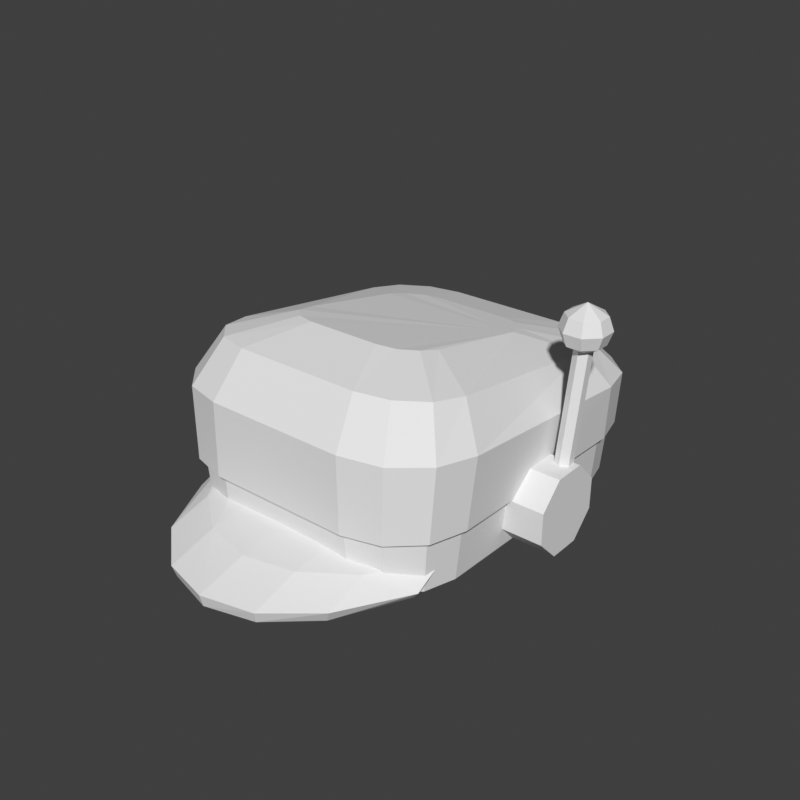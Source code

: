# Source: headwear-cap-antenna-hero.blend  (saved by Blender 5.2.45; exported with 4.5.12 LTS)
import bpy
from mathutils import Matrix  # noqa: F401  (used for matrix-valued properties, if any)

bpy.ops.wm.read_factory_settings(use_empty=True)
scene = bpy.context.scene
scene.name = 'Scene'

# ---- world
world_preview = bpy.data.worlds.new('Preview'); scene.world = world_preview
world_preview.use_nodes = True; world_preview.node_tree.nodes.clear()
_N = world_preview.node_tree.nodes; _L = world_preview.node_tree.links
n0 = _N.new('ShaderNodeBackground'); n0.name = 'Background'; n0.location = (-200, 100)
n0.inputs[0].default_value = (0.05, 0.05, 0.05, 1.0)
n1 = _N.new('ShaderNodeOutputWorld'); n1.name = 'World Output'; n1.location = (200, 100)
_L.new(n0.outputs[0], n1.inputs[0])
n1.is_active_output = True
world_preview.color = (0.807, 0.807, 0.807)

# ---- meshes
me_part_headwear = bpy.data.meshes.new('part_headwear')
me_part_headwear.from_pydata([(0.128, 0.108, 1.682), (0.12, 0.138, 1.681), (0.098, 0.16, 1.68), (0.068, 0.168, 1.68), (-0.068, 0.168, 1.68), (-0.098, 0.16, 1.68), (-0.12, 0.138, 1.681), (-0.128, 0.108, 1.682), (-0.128, -0.098, 1.688), (-0.12, -0.128, 1.689), (-0.098, -0.15, 1.69), (-0.068, -0.158, 1.69), (0.068, -0.158, 1.69), (0.098, -0.15, 1.69), (0.12, -0.128, 1.689), (0.128, -0.098, 1.688), (0.132, 0.107, 1.727), (0.1233, 0.1395, 1.726), (0.0995, 0.1633, 1.725), (0.067, 0.172, 1.725), (-0.067, 0.172, 1.725), (-0.0995, 0.1633, 1.725), (-0.1233, 0.1395, 1.726), (-0.132, 0.107, 1.727), (-0.132, -0.097, 1.733), (-0.1233, -0.1295, 1.734), (-0.0995, -0.1533, 1.735), (-0.067, -0.162, 1.735), (0.067, -0.162, 1.735), (0.0995, -0.1533, 1.735), (0.1233, -0.1295, 1.734), (0.132, -0.097, 1.733), (0.138, 0.108, 1.732), (0.1286, 0.143, 1.731), (0.103, 0.1686, 1.73), (0.068, 0.178, 1.73), (-0.068, 0.178, 1.73), (-0.103, 0.1686, 1.73), (-0.1286, 0.143, 1.731), (-0.138, 0.108, 1.732), (-0.138, -0.098, 1.738), (-0.1286, -0.133, 1.739), (-0.103, -0.1586, 1.74), (-0.068, -0.168, 1.74), (0.068, -0.168, 1.74), (0.103, -0.1586, 1.74), (0.1286, -0.133, 1.739), (0.138, -0.098, 1.738), (0.142, 0.105, 1.786), (0.132, 0.1425, 1.783), (0.1045, 0.17, 1.781), (0.067, 0.18, 1.78), (-0.067, 0.18, 1.78), (-0.1045, 0.17, 1.781), (-0.132, 0.1425, 1.783), (-0.142, 0.105, 1.786), (-0.142, -0.093, 1.804), (-0.132, -0.1305, 1.807), (-0.1045, -0.158, 1.809), (-0.067, -0.168, 1.81), (0.067, -0.168, 1.81), (0.1045, -0.158, 1.809), (0.132, -0.1305, 1.807), (0.142, -0.093, 1.804), (0.12, 0.09, 1.818), (0.112, 0.12, 1.814), (0.09, 0.142, 1.811), (0.06, 0.15, 1.81), (-0.06, 0.15, 1.81), (-0.09, 0.142, 1.811), (-0.112, 0.12, 1.814), (-0.12, 0.09, 1.818), (-0.12, -0.08, 1.842), (-0.112, -0.11, 1.846), (-0.09, -0.132, 1.849), (-0.06, -0.14, 1.85), (0.06, -0.14, 1.85), (0.09, -0.132, 1.849), (0.112, -0.11, 1.846), (0.12, -0.08, 1.842), (0.07, 0.055, 1.835), (0.06531, 0.0725, 1.831), (0.0525, 0.08531, 1.829), (0.035, 0.09, 1.828), (-0.035, 0.09, 1.828), (-0.0525, 0.08531, 1.829), (-0.06531, 0.0725, 1.831), (-0.07, 0.055, 1.835), (-0.07, -0.05, 1.855), (-0.06531, -0.0675, 1.859), (-0.0525, -0.08031, 1.861), (-0.035, -0.085, 1.862), (0.035, -0.085, 1.862), (0.0525, -0.08031, 1.861), (0.06531, -0.0675, 1.859), (0.07, -0.05, 1.855), (-0.1192, -0.07277, 1.705), (-0.08678, -0.1187, 1.705), (-0.04617, -0.1457, 1.705), (0.0, -0.155, 1.705), (0.04617, -0.1457, 1.705), (0.08678, -0.1187, 1.705), (0.1192, -0.07277, 1.705), (-0.1183, -0.107, 1.7), (-0.08613, -0.1625, 1.7), (-0.04583, -0.1941, 1.7), (0.0, -0.205, 1.7), (0.04583, -0.1941, 1.7), (0.08613, -0.1625, 1.7), (0.1183, -0.107, 1.7), (-0.1175, -0.1379, 1.688), (-0.08554, -0.2019, 1.688), (-0.04551, -0.2377, 1.688), (0.0, -0.25, 1.688), (0.04551, -0.2377, 1.688), (0.08554, -0.2019, 1.688), (0.1175, -0.1379, 1.688), (-0.1217, -0.07453, 1.717), (-0.08815, -0.1201, 1.717), (-0.04669, -0.1469, 1.717), (0.0, -0.1562, 1.717), (0.04669, -0.1469, 1.717), (0.08815, -0.1201, 1.717), (0.1217, -0.07453, 1.717), (-0.1233, -0.1099, 1.711), (-0.08898, -0.1649, 1.711), (-0.0469, -0.1963, 1.712), (0.0, -0.2071, 1.712), (0.0469, -0.1963, 1.712), (0.08898, -0.1649, 1.711), (0.1233, -0.1099, 1.711), (-0.1248, -0.1415, 1.697), (-0.09011, -0.2052, 1.699), (-0.04729, -0.2409, 1.699), (0.0, -0.2531, 1.7), (0.04729, -0.2409, 1.699), (0.09011, -0.2052, 1.699), (0.1248, -0.1415, 1.697), (0.125, 0.01531, 1.683), (0.125, 0.03696, 1.705), (0.125, 0.03696, 1.735), (0.125, 0.01531, 1.757), (0.125, -0.01531, 1.757), (0.125, -0.03696, 1.735), (0.125, -0.03696, 1.705), (0.125, -0.01531, 1.683), (0.168, 0.01531, 1.683), (0.168, 0.03696, 1.705), (0.168, 0.03696, 1.735), (0.168, 0.01531, 1.757), (0.168, -0.01531, 1.757), (0.168, -0.03696, 1.735), (0.168, -0.03696, 1.705), (0.168, -0.01531, 1.683), (0.1619, 0.01397, 1.749), (0.155, 0.01797, 1.749), (0.1481, 0.014, 1.75), (0.1481, 0.006031, 1.751), (0.155, 0.002033, 1.751), (0.1619, 0.006002, 1.75), (0.1669, 0.02397, 1.859), (0.16, 0.02797, 1.859), (0.1531, 0.024, 1.86), (0.1531, 0.01603, 1.861), (0.16, 0.01203, 1.861), (0.1669, 0.016, 1.86), (0.16, 0.02, 1.853), (0.1763, 0.02674, 1.863), (0.1667, 0.03626, 1.863), (0.1533, 0.03626, 1.863), (0.1437, 0.02674, 1.863), (0.1437, 0.01326, 1.863), (0.1533, 0.00374, 1.863), (0.1667, 0.00374, 1.863), (0.1763, 0.01326, 1.863), (0.1803, 0.02842, 1.875), (0.1684, 0.04033, 1.875), (0.1516, 0.04033, 1.875), (0.1397, 0.02842, 1.875), (0.1397, 0.01158, 1.875), (0.1516, -0.0003254, 1.875), (0.1684, -0.0003254, 1.875), (0.1803, 0.01158, 1.875), (0.1763, 0.02674, 1.887), (0.1667, 0.03626, 1.887), (0.1533, 0.03626, 1.887), (0.1437, 0.02674, 1.887), (0.1437, 0.01326, 1.887), (0.1533, 0.00374, 1.887), (0.1667, 0.00374, 1.887), (0.1763, 0.01326, 1.887), (0.16, 0.02, 1.897)], [], [(0, 1, 17, 16), (1, 2, 18, 17), (2, 3, 19, 18), (3, 4, 20, 19), (4, 5, 21, 20), (5, 6, 22, 21), (6, 7, 23, 22), (7, 8, 24, 23), (8, 9, 25, 24), (9, 10, 26, 25), (10, 11, 27, 26), (11, 12, 28, 27), (12, 13, 29, 28), (13, 14, 30, 29), (14, 15, 31, 30), (15, 0, 16, 31), (16, 17, 33, 32), (17, 18, 34, 33), (18, 19, 35, 34), (19, 20, 36, 35), (20, 21, 37, 36), (21, 22, 38, 37), (22, 23, 39, 38), (23, 24, 40, 39), (24, 25, 41, 40), (25, 26, 42, 41), (26, 27, 43, 42), (27, 28, 44, 43), (28, 29, 45, 44), (29, 30, 46, 45), (30, 31, 47, 46), (31, 16, 32, 47), (32, 33, 49, 48), (33, 34, 50, 49), (34, 35, 51, 50), (35, 36, 52, 51), (36, 37, 53, 52), (37, 38, 54, 53), (38, 39, 55, 54), (39, 40, 56, 55), (40, 41, 57, 56), (41, 42, 58, 57), (42, 43, 59, 58), (43, 44, 60, 59), (44, 45, 61, 60), (45, 46, 62, 61), (46, 47, 63, 62), (47, 32, 48, 63), (48, 49, 65, 64), (49, 50, 66, 65), (50, 51, 67, 66), (51, 52, 68, 67), (52, 53, 69, 68), (53, 54, 70, 69), (54, 55, 71, 70), (55, 56, 72, 71), (56, 57, 73, 72), (57, 58, 74, 73), (58, 59, 75, 74), (59, 60, 76, 75), (60, 61, 77, 76), (61, 62, 78, 77), (62, 63, 79, 78), (63, 48, 64, 79), (64, 65, 81, 80), (65, 66, 82, 81), (66, 67, 83, 82), (67, 68, 84, 83), (68, 69, 85, 84), (69, 70, 86, 85), (70, 71, 87, 86), (71, 72, 88, 87), (72, 73, 89, 88), (73, 74, 90, 89), (74, 75, 91, 90), (75, 76, 92, 91), (76, 77, 93, 92), (77, 78, 94, 93), (78, 79, 95, 94), (79, 64, 80, 95), (15, 14, 13, 12), (15, 12, 11, 10), (15, 10, 9, 8), (15, 8, 7, 6), (15, 6, 5, 4), (15, 4, 3, 2), (15, 2, 1, 0), (80, 81, 82, 83), (80, 83, 84, 85), (80, 85, 86, 87), (80, 87, 88, 89), (80, 89, 90, 91), (80, 91, 92, 93), (80, 93, 94, 95), (96, 97, 104, 103), (117, 124, 125, 118), (97, 98, 105, 104), (118, 125, 126, 119), (98, 99, 106, 105), (119, 126, 127, 120), (99, 100, 107, 106), (120, 127, 128, 121), (100, 101, 108, 107), (121, 128, 129, 122), (101, 102, 109, 108), (122, 129, 130, 123), (103, 104, 111, 110), (124, 131, 132, 125), (104, 105, 112, 111), (125, 132, 133, 126), (105, 106, 113, 112), (126, 133, 134, 127), (106, 107, 114, 113), (127, 134, 135, 128), (107, 108, 115, 114), (128, 135, 136, 129), (108, 109, 116, 115), (129, 136, 137, 130), (96, 117, 118, 97), (110, 111, 132, 131), (97, 118, 119, 98), (111, 112, 133, 132), (98, 119, 120, 99), (112, 113, 134, 133), (99, 120, 121, 100), (113, 114, 135, 134), (100, 121, 122, 101), (114, 115, 136, 135), (101, 122, 123, 102), (115, 116, 137, 136), (96, 103, 124, 117), (102, 123, 130, 109), (103, 110, 131, 124), (109, 130, 137, 116), (138, 139, 147, 146), (139, 140, 148, 147), (140, 141, 149, 148), (141, 142, 150, 149), (142, 143, 151, 150), (143, 144, 152, 151), (144, 145, 153, 152), (145, 138, 146, 153), (145, 144, 143, 142), (145, 142, 141, 140), (145, 140, 139, 138), (146, 147, 148, 149), (146, 149, 150, 151), (146, 151, 152, 153), (154, 155, 161, 160), (155, 156, 162, 161), (156, 157, 163, 162), (157, 158, 164, 163), (158, 159, 165, 164), (159, 154, 160, 165), (159, 158, 157, 156, 155, 154), (160, 161, 162, 163, 164, 165), (166, 168, 167), (166, 169, 168), (166, 170, 169), (166, 171, 170), (166, 172, 171), (166, 173, 172), (166, 174, 173), (166, 167, 174), (167, 168, 176, 175), (168, 169, 177, 176), (169, 170, 178, 177), (170, 171, 179, 178), (171, 172, 180, 179), (172, 173, 181, 180), (173, 174, 182, 181), (174, 167, 175, 182), (175, 176, 184, 183), (176, 177, 185, 184), (177, 178, 186, 185), (178, 179, 187, 186), (179, 180, 188, 187), (180, 181, 189, 188), (181, 182, 190, 189), (182, 175, 183, 190), (183, 184, 191), (184, 185, 191), (185, 186, 191), (186, 187, 191), (187, 188, 191), (188, 189, 191), (189, 190, 191), (190, 183, 191)])
me_part_headwear.update()

# ---- objects
ob_part_headwear = bpy.data.objects.new('part_headwear', me_part_headwear)

# ---- transforms, parenting, visibility, modifiers, constraints
ob_part_headwear.location = (0.0, 0.0, 0.0)

# ---- collection membership
scene.collection.objects.link(ob_part_headwear)

# ---- scene / render settings (as saved in the file)
scene.frame_start = 1; scene.frame_end = 250; scene.frame_set(1)
scene.render.engine = 'BLENDER_WORKBENCH'
scene.render.image_settings.color_mode = 'RGB'
scene.render.resolution_x = 384
scene.render.resolution_y = 384
scene.render.fps = 30
scene.render.bake_bias = 0.0
scene.render.bake_samples = 0
scene.render.compositor_device = 'GPU'
scene.eevee.use_volume_custom_range = False
scene.eevee.fast_gi_thickness_near = 0.1
scene.eevee.fast_gi_thickness_far = 0.0
scene.eevee.ray_tracing_options.screen_trace_thickness = 0.1
scene.view_settings.view_transform = 'Standard'
bpy.context.view_layer.update()

# ---- added for rendering (the .blend has no active camera and no usable light): camera, sun
cam_auto = bpy.data.cameras.new('AutoCamera')
cam_auto.lens = 50.0
cam_auto.sensor_width = 36.0
cam_auto.clip_end = 1000.0
ob_auto_camera = bpy.data.objects.new('AutoCamera', cam_auto)
scene.collection.objects.link(ob_auto_camera)
ob_auto_camera.location = (0.557506, -0.682558, 2.21917)
ob_auto_camera.rotation_euler = (1.09748, -7.21219e-08, 0.694738)
scene.camera = ob_auto_camera
light_auto_sun = bpy.data.lights.new('AutoSun', 'SUN')
light_auto_sun.energy = 3.0
light_auto_sun.angle = 0.0523599
ob_auto_sun = bpy.data.objects.new('AutoSun', light_auto_sun)
scene.collection.objects.link(ob_auto_sun)
ob_auto_sun.rotation_euler = (0.872665, 0.174533, 0.523599)
bpy.context.view_layer.update()
